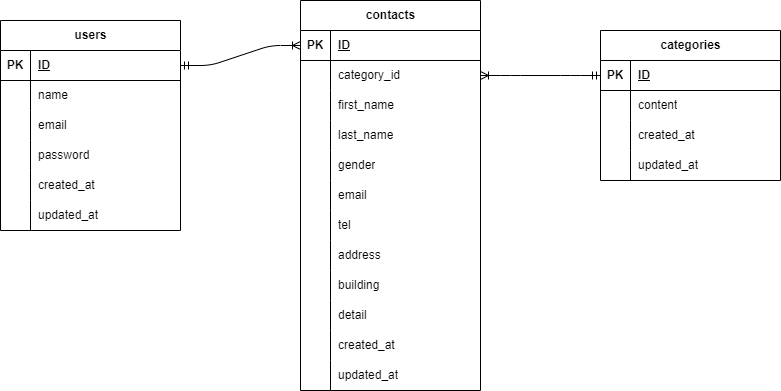

The diagram above was exported from draw.io. Its source (the exported page's mxGraphModel, read from the mxfile embedded in the PNG):
<mxGraphModel dx="794" dy="499" grid="1" gridSize="10" guides="1" tooltips="1" connect="1" arrows="1" fold="1" page="1" pageScale="1" pageWidth="827" pageHeight="1169" math="0" shadow="0">
  <root>
    <mxCell id="0" />
    <mxCell id="1" parent="0" />
    <mxCell id="2" value="contacts" style="shape=table;startSize=30;container=1;collapsible=1;childLayout=tableLayout;fixedRows=1;rowLines=0;fontStyle=1;align=center;resizeLast=1;html=1;" vertex="1" parent="1">
      <mxGeometry x="310" y="180" width="180" height="390" as="geometry" />
    </mxCell>
    <mxCell id="29" value="" style="shape=tableRow;horizontal=0;startSize=0;swimlaneHead=0;swimlaneBody=0;fillColor=none;collapsible=0;dropTarget=0;points=[[0,0.5],[1,0.5]];portConstraint=eastwest;top=0;left=0;right=0;bottom=1;" vertex="1" parent="2">
      <mxGeometry y="30" width="180" height="30" as="geometry" />
    </mxCell>
    <mxCell id="30" value="PK" style="shape=partialRectangle;connectable=0;fillColor=none;top=0;left=0;bottom=0;right=0;fontStyle=1;overflow=hidden;whiteSpace=wrap;html=1;" vertex="1" parent="29">
      <mxGeometry width="30" height="30" as="geometry">
        <mxRectangle width="30" height="30" as="alternateBounds" />
      </mxGeometry>
    </mxCell>
    <mxCell id="31" value="ID" style="shape=partialRectangle;connectable=0;fillColor=none;top=0;left=0;bottom=0;right=0;align=left;spacingLeft=6;fontStyle=5;overflow=hidden;whiteSpace=wrap;html=1;" vertex="1" parent="29">
      <mxGeometry x="30" width="150" height="30" as="geometry">
        <mxRectangle width="150" height="30" as="alternateBounds" />
      </mxGeometry>
    </mxCell>
    <mxCell id="32" value="" style="shape=tableRow;horizontal=0;startSize=0;swimlaneHead=0;swimlaneBody=0;fillColor=none;collapsible=0;dropTarget=0;points=[[0,0.5],[1,0.5]];portConstraint=eastwest;top=0;left=0;right=0;bottom=0;" vertex="1" parent="2">
      <mxGeometry y="60" width="180" height="30" as="geometry" />
    </mxCell>
    <mxCell id="33" value="" style="shape=partialRectangle;connectable=0;fillColor=none;top=0;left=0;bottom=0;right=0;editable=1;overflow=hidden;whiteSpace=wrap;html=1;" vertex="1" parent="32">
      <mxGeometry width="30" height="30" as="geometry">
        <mxRectangle width="30" height="30" as="alternateBounds" />
      </mxGeometry>
    </mxCell>
    <mxCell id="34" value="category_id" style="shape=partialRectangle;connectable=0;fillColor=none;top=0;left=0;bottom=0;right=0;align=left;spacingLeft=6;overflow=hidden;whiteSpace=wrap;html=1;" vertex="1" parent="32">
      <mxGeometry x="30" width="150" height="30" as="geometry">
        <mxRectangle width="150" height="30" as="alternateBounds" />
      </mxGeometry>
    </mxCell>
    <mxCell id="35" value="" style="shape=tableRow;horizontal=0;startSize=0;swimlaneHead=0;swimlaneBody=0;fillColor=none;collapsible=0;dropTarget=0;points=[[0,0.5],[1,0.5]];portConstraint=eastwest;top=0;left=0;right=0;bottom=0;" vertex="1" parent="2">
      <mxGeometry y="90" width="180" height="30" as="geometry" />
    </mxCell>
    <mxCell id="36" value="" style="shape=partialRectangle;connectable=0;fillColor=none;top=0;left=0;bottom=0;right=0;editable=1;overflow=hidden;whiteSpace=wrap;html=1;" vertex="1" parent="35">
      <mxGeometry width="30" height="30" as="geometry">
        <mxRectangle width="30" height="30" as="alternateBounds" />
      </mxGeometry>
    </mxCell>
    <mxCell id="37" value="first_name" style="shape=partialRectangle;connectable=0;fillColor=none;top=0;left=0;bottom=0;right=0;align=left;spacingLeft=6;overflow=hidden;whiteSpace=wrap;html=1;" vertex="1" parent="35">
      <mxGeometry x="30" width="150" height="30" as="geometry">
        <mxRectangle width="150" height="30" as="alternateBounds" />
      </mxGeometry>
    </mxCell>
    <mxCell id="38" value="" style="shape=tableRow;horizontal=0;startSize=0;swimlaneHead=0;swimlaneBody=0;fillColor=none;collapsible=0;dropTarget=0;points=[[0,0.5],[1,0.5]];portConstraint=eastwest;top=0;left=0;right=0;bottom=0;" vertex="1" parent="2">
      <mxGeometry y="120" width="180" height="30" as="geometry" />
    </mxCell>
    <mxCell id="39" value="" style="shape=partialRectangle;connectable=0;fillColor=none;top=0;left=0;bottom=0;right=0;editable=1;overflow=hidden;whiteSpace=wrap;html=1;" vertex="1" parent="38">
      <mxGeometry width="30" height="30" as="geometry">
        <mxRectangle width="30" height="30" as="alternateBounds" />
      </mxGeometry>
    </mxCell>
    <mxCell id="40" value="last_name" style="shape=partialRectangle;connectable=0;fillColor=none;top=0;left=0;bottom=0;right=0;align=left;spacingLeft=6;overflow=hidden;whiteSpace=wrap;html=1;" vertex="1" parent="38">
      <mxGeometry x="30" width="150" height="30" as="geometry">
        <mxRectangle width="150" height="30" as="alternateBounds" />
      </mxGeometry>
    </mxCell>
    <mxCell id="19" value="" style="shape=tableRow;horizontal=0;startSize=0;swimlaneHead=0;swimlaneBody=0;fillColor=none;collapsible=0;dropTarget=0;points=[[0,0.5],[1,0.5]];portConstraint=eastwest;top=0;left=0;right=0;bottom=0;" vertex="1" parent="2">
      <mxGeometry y="150" width="180" height="30" as="geometry" />
    </mxCell>
    <mxCell id="20" value="" style="shape=partialRectangle;connectable=0;fillColor=none;top=0;left=0;bottom=0;right=0;editable=1;overflow=hidden;whiteSpace=wrap;html=1;" vertex="1" parent="19">
      <mxGeometry width="30" height="30" as="geometry">
        <mxRectangle width="30" height="30" as="alternateBounds" />
      </mxGeometry>
    </mxCell>
    <mxCell id="21" value="gender" style="shape=partialRectangle;connectable=0;fillColor=none;top=0;left=0;bottom=0;right=0;align=left;spacingLeft=6;overflow=hidden;whiteSpace=wrap;html=1;" vertex="1" parent="19">
      <mxGeometry x="30" width="150" height="30" as="geometry">
        <mxRectangle width="150" height="30" as="alternateBounds" />
      </mxGeometry>
    </mxCell>
    <mxCell id="22" value="" style="shape=tableRow;horizontal=0;startSize=0;swimlaneHead=0;swimlaneBody=0;fillColor=none;collapsible=0;dropTarget=0;points=[[0,0.5],[1,0.5]];portConstraint=eastwest;top=0;left=0;right=0;bottom=0;" vertex="1" parent="2">
      <mxGeometry y="180" width="180" height="30" as="geometry" />
    </mxCell>
    <mxCell id="23" value="" style="shape=partialRectangle;connectable=0;fillColor=none;top=0;left=0;bottom=0;right=0;editable=1;overflow=hidden;whiteSpace=wrap;html=1;" vertex="1" parent="22">
      <mxGeometry width="30" height="30" as="geometry">
        <mxRectangle width="30" height="30" as="alternateBounds" />
      </mxGeometry>
    </mxCell>
    <mxCell id="24" value="email" style="shape=partialRectangle;connectable=0;fillColor=none;top=0;left=0;bottom=0;right=0;align=left;spacingLeft=6;overflow=hidden;whiteSpace=wrap;html=1;" vertex="1" parent="22">
      <mxGeometry x="30" width="150" height="30" as="geometry">
        <mxRectangle width="150" height="30" as="alternateBounds" />
      </mxGeometry>
    </mxCell>
    <mxCell id="25" value="" style="shape=tableRow;horizontal=0;startSize=0;swimlaneHead=0;swimlaneBody=0;fillColor=none;collapsible=0;dropTarget=0;points=[[0,0.5],[1,0.5]];portConstraint=eastwest;top=0;left=0;right=0;bottom=0;" vertex="1" parent="2">
      <mxGeometry y="210" width="180" height="30" as="geometry" />
    </mxCell>
    <mxCell id="26" value="" style="shape=partialRectangle;connectable=0;fillColor=none;top=0;left=0;bottom=0;right=0;editable=1;overflow=hidden;whiteSpace=wrap;html=1;" vertex="1" parent="25">
      <mxGeometry width="30" height="30" as="geometry">
        <mxRectangle width="30" height="30" as="alternateBounds" />
      </mxGeometry>
    </mxCell>
    <mxCell id="27" value="tel" style="shape=partialRectangle;connectable=0;fillColor=none;top=0;left=0;bottom=0;right=0;align=left;spacingLeft=6;overflow=hidden;whiteSpace=wrap;html=1;" vertex="1" parent="25">
      <mxGeometry x="30" width="150" height="30" as="geometry">
        <mxRectangle width="150" height="30" as="alternateBounds" />
      </mxGeometry>
    </mxCell>
    <mxCell id="45" value="" style="shape=tableRow;horizontal=0;startSize=0;swimlaneHead=0;swimlaneBody=0;fillColor=none;collapsible=0;dropTarget=0;points=[[0,0.5],[1,0.5]];portConstraint=eastwest;top=0;left=0;right=0;bottom=0;" vertex="1" parent="2">
      <mxGeometry y="240" width="180" height="30" as="geometry" />
    </mxCell>
    <mxCell id="46" value="" style="shape=partialRectangle;connectable=0;fillColor=none;top=0;left=0;bottom=0;right=0;editable=1;overflow=hidden;whiteSpace=wrap;html=1;" vertex="1" parent="45">
      <mxGeometry width="30" height="30" as="geometry">
        <mxRectangle width="30" height="30" as="alternateBounds" />
      </mxGeometry>
    </mxCell>
    <mxCell id="47" value="address" style="shape=partialRectangle;connectable=0;fillColor=none;top=0;left=0;bottom=0;right=0;align=left;spacingLeft=6;overflow=hidden;whiteSpace=wrap;html=1;" vertex="1" parent="45">
      <mxGeometry x="30" width="150" height="30" as="geometry">
        <mxRectangle width="150" height="30" as="alternateBounds" />
      </mxGeometry>
    </mxCell>
    <mxCell id="48" value="" style="shape=tableRow;horizontal=0;startSize=0;swimlaneHead=0;swimlaneBody=0;fillColor=none;collapsible=0;dropTarget=0;points=[[0,0.5],[1,0.5]];portConstraint=eastwest;top=0;left=0;right=0;bottom=0;" vertex="1" parent="2">
      <mxGeometry y="270" width="180" height="30" as="geometry" />
    </mxCell>
    <mxCell id="49" value="" style="shape=partialRectangle;connectable=0;fillColor=none;top=0;left=0;bottom=0;right=0;editable=1;overflow=hidden;whiteSpace=wrap;html=1;" vertex="1" parent="48">
      <mxGeometry width="30" height="30" as="geometry">
        <mxRectangle width="30" height="30" as="alternateBounds" />
      </mxGeometry>
    </mxCell>
    <mxCell id="50" value="building" style="shape=partialRectangle;connectable=0;fillColor=none;top=0;left=0;bottom=0;right=0;align=left;spacingLeft=6;overflow=hidden;whiteSpace=wrap;html=1;" vertex="1" parent="48">
      <mxGeometry x="30" width="150" height="30" as="geometry">
        <mxRectangle width="150" height="30" as="alternateBounds" />
      </mxGeometry>
    </mxCell>
    <mxCell id="51" value="" style="shape=tableRow;horizontal=0;startSize=0;swimlaneHead=0;swimlaneBody=0;fillColor=none;collapsible=0;dropTarget=0;points=[[0,0.5],[1,0.5]];portConstraint=eastwest;top=0;left=0;right=0;bottom=0;" vertex="1" parent="2">
      <mxGeometry y="300" width="180" height="30" as="geometry" />
    </mxCell>
    <mxCell id="52" value="" style="shape=partialRectangle;connectable=0;fillColor=none;top=0;left=0;bottom=0;right=0;editable=1;overflow=hidden;whiteSpace=wrap;html=1;" vertex="1" parent="51">
      <mxGeometry width="30" height="30" as="geometry">
        <mxRectangle width="30" height="30" as="alternateBounds" />
      </mxGeometry>
    </mxCell>
    <mxCell id="53" value="detail" style="shape=partialRectangle;connectable=0;fillColor=none;top=0;left=0;bottom=0;right=0;align=left;spacingLeft=6;overflow=hidden;whiteSpace=wrap;html=1;" vertex="1" parent="51">
      <mxGeometry x="30" width="150" height="30" as="geometry">
        <mxRectangle width="150" height="30" as="alternateBounds" />
      </mxGeometry>
    </mxCell>
    <mxCell id="6" value="" style="shape=tableRow;horizontal=0;startSize=0;swimlaneHead=0;swimlaneBody=0;fillColor=none;collapsible=0;dropTarget=0;points=[[0,0.5],[1,0.5]];portConstraint=eastwest;top=0;left=0;right=0;bottom=0;" vertex="1" parent="2">
      <mxGeometry y="330" width="180" height="30" as="geometry" />
    </mxCell>
    <mxCell id="7" value="" style="shape=partialRectangle;connectable=0;fillColor=none;top=0;left=0;bottom=0;right=0;editable=1;overflow=hidden;whiteSpace=wrap;html=1;" vertex="1" parent="6">
      <mxGeometry width="30" height="30" as="geometry">
        <mxRectangle width="30" height="30" as="alternateBounds" />
      </mxGeometry>
    </mxCell>
    <mxCell id="8" value="created_at" style="shape=partialRectangle;connectable=0;fillColor=none;top=0;left=0;bottom=0;right=0;align=left;spacingLeft=6;overflow=hidden;whiteSpace=wrap;html=1;" vertex="1" parent="6">
      <mxGeometry x="30" width="150" height="30" as="geometry">
        <mxRectangle width="150" height="30" as="alternateBounds" />
      </mxGeometry>
    </mxCell>
    <mxCell id="9" value="" style="shape=tableRow;horizontal=0;startSize=0;swimlaneHead=0;swimlaneBody=0;fillColor=none;collapsible=0;dropTarget=0;points=[[0,0.5],[1,0.5]];portConstraint=eastwest;top=0;left=0;right=0;bottom=0;" vertex="1" parent="2">
      <mxGeometry y="360" width="180" height="30" as="geometry" />
    </mxCell>
    <mxCell id="10" value="" style="shape=partialRectangle;connectable=0;fillColor=none;top=0;left=0;bottom=0;right=0;editable=1;overflow=hidden;whiteSpace=wrap;html=1;" vertex="1" parent="9">
      <mxGeometry width="30" height="30" as="geometry">
        <mxRectangle width="30" height="30" as="alternateBounds" />
      </mxGeometry>
    </mxCell>
    <mxCell id="11" value="updated_at" style="shape=partialRectangle;connectable=0;fillColor=none;top=0;left=0;bottom=0;right=0;align=left;spacingLeft=6;overflow=hidden;whiteSpace=wrap;html=1;" vertex="1" parent="9">
      <mxGeometry x="30" width="150" height="30" as="geometry">
        <mxRectangle width="150" height="30" as="alternateBounds" />
      </mxGeometry>
    </mxCell>
    <mxCell id="54" value="categories" style="shape=table;startSize=30;container=1;collapsible=1;childLayout=tableLayout;fixedRows=1;rowLines=0;fontStyle=1;align=center;resizeLast=1;html=1;" vertex="1" parent="1">
      <mxGeometry x="610" y="210" width="180" height="150" as="geometry" />
    </mxCell>
    <mxCell id="68" value="" style="shape=tableRow;horizontal=0;startSize=0;swimlaneHead=0;swimlaneBody=0;fillColor=none;collapsible=0;dropTarget=0;points=[[0,0.5],[1,0.5]];portConstraint=eastwest;top=0;left=0;right=0;bottom=1;" vertex="1" parent="54">
      <mxGeometry y="30" width="180" height="30" as="geometry" />
    </mxCell>
    <mxCell id="69" value="PK" style="shape=partialRectangle;connectable=0;fillColor=none;top=0;left=0;bottom=0;right=0;fontStyle=1;overflow=hidden;whiteSpace=wrap;html=1;" vertex="1" parent="68">
      <mxGeometry width="30" height="30" as="geometry">
        <mxRectangle width="30" height="30" as="alternateBounds" />
      </mxGeometry>
    </mxCell>
    <mxCell id="70" value="ID" style="shape=partialRectangle;connectable=0;fillColor=none;top=0;left=0;bottom=0;right=0;align=left;spacingLeft=6;fontStyle=5;overflow=hidden;whiteSpace=wrap;html=1;" vertex="1" parent="68">
      <mxGeometry x="30" width="150" height="30" as="geometry">
        <mxRectangle width="150" height="30" as="alternateBounds" />
      </mxGeometry>
    </mxCell>
    <mxCell id="71" value="" style="shape=tableRow;horizontal=0;startSize=0;swimlaneHead=0;swimlaneBody=0;fillColor=none;collapsible=0;dropTarget=0;points=[[0,0.5],[1,0.5]];portConstraint=eastwest;top=0;left=0;right=0;bottom=0;" vertex="1" parent="54">
      <mxGeometry y="60" width="180" height="30" as="geometry" />
    </mxCell>
    <mxCell id="72" value="" style="shape=partialRectangle;connectable=0;fillColor=none;top=0;left=0;bottom=0;right=0;editable=1;overflow=hidden;whiteSpace=wrap;html=1;" vertex="1" parent="71">
      <mxGeometry width="30" height="30" as="geometry">
        <mxRectangle width="30" height="30" as="alternateBounds" />
      </mxGeometry>
    </mxCell>
    <mxCell id="73" value="content" style="shape=partialRectangle;connectable=0;fillColor=none;top=0;left=0;bottom=0;right=0;align=left;spacingLeft=6;overflow=hidden;whiteSpace=wrap;html=1;" vertex="1" parent="71">
      <mxGeometry x="30" width="150" height="30" as="geometry">
        <mxRectangle width="150" height="30" as="alternateBounds" />
      </mxGeometry>
    </mxCell>
    <mxCell id="74" value="" style="shape=tableRow;horizontal=0;startSize=0;swimlaneHead=0;swimlaneBody=0;fillColor=none;collapsible=0;dropTarget=0;points=[[0,0.5],[1,0.5]];portConstraint=eastwest;top=0;left=0;right=0;bottom=0;" vertex="1" parent="54">
      <mxGeometry y="90" width="180" height="30" as="geometry" />
    </mxCell>
    <mxCell id="75" value="" style="shape=partialRectangle;connectable=0;fillColor=none;top=0;left=0;bottom=0;right=0;editable=1;overflow=hidden;whiteSpace=wrap;html=1;" vertex="1" parent="74">
      <mxGeometry width="30" height="30" as="geometry">
        <mxRectangle width="30" height="30" as="alternateBounds" />
      </mxGeometry>
    </mxCell>
    <mxCell id="76" value="created_at" style="shape=partialRectangle;connectable=0;fillColor=none;top=0;left=0;bottom=0;right=0;align=left;spacingLeft=6;overflow=hidden;whiteSpace=wrap;html=1;" vertex="1" parent="74">
      <mxGeometry x="30" width="150" height="30" as="geometry">
        <mxRectangle width="150" height="30" as="alternateBounds" />
      </mxGeometry>
    </mxCell>
    <mxCell id="77" value="" style="shape=tableRow;horizontal=0;startSize=0;swimlaneHead=0;swimlaneBody=0;fillColor=none;collapsible=0;dropTarget=0;points=[[0,0.5],[1,0.5]];portConstraint=eastwest;top=0;left=0;right=0;bottom=0;" vertex="1" parent="54">
      <mxGeometry y="120" width="180" height="30" as="geometry" />
    </mxCell>
    <mxCell id="78" value="" style="shape=partialRectangle;connectable=0;fillColor=none;top=0;left=0;bottom=0;right=0;editable=1;overflow=hidden;whiteSpace=wrap;html=1;" vertex="1" parent="77">
      <mxGeometry width="30" height="30" as="geometry">
        <mxRectangle width="30" height="30" as="alternateBounds" />
      </mxGeometry>
    </mxCell>
    <mxCell id="79" value="updated_at" style="shape=partialRectangle;connectable=0;fillColor=none;top=0;left=0;bottom=0;right=0;align=left;spacingLeft=6;overflow=hidden;whiteSpace=wrap;html=1;" vertex="1" parent="77">
      <mxGeometry x="30" width="150" height="30" as="geometry">
        <mxRectangle width="150" height="30" as="alternateBounds" />
      </mxGeometry>
    </mxCell>
    <mxCell id="93" value="users" style="shape=table;startSize=30;container=1;collapsible=1;childLayout=tableLayout;fixedRows=1;rowLines=0;fontStyle=1;align=center;resizeLast=1;html=1;" vertex="1" parent="1">
      <mxGeometry x="10" y="200" width="180" height="210" as="geometry" />
    </mxCell>
    <mxCell id="94" value="" style="shape=tableRow;horizontal=0;startSize=0;swimlaneHead=0;swimlaneBody=0;fillColor=none;collapsible=0;dropTarget=0;points=[[0,0.5],[1,0.5]];portConstraint=eastwest;top=0;left=0;right=0;bottom=1;" vertex="1" parent="93">
      <mxGeometry y="30" width="180" height="30" as="geometry" />
    </mxCell>
    <mxCell id="95" value="PK" style="shape=partialRectangle;connectable=0;fillColor=none;top=0;left=0;bottom=0;right=0;fontStyle=1;overflow=hidden;whiteSpace=wrap;html=1;" vertex="1" parent="94">
      <mxGeometry width="30" height="30" as="geometry">
        <mxRectangle width="30" height="30" as="alternateBounds" />
      </mxGeometry>
    </mxCell>
    <mxCell id="96" value="ID" style="shape=partialRectangle;connectable=0;fillColor=none;top=0;left=0;bottom=0;right=0;align=left;spacingLeft=6;fontStyle=5;overflow=hidden;whiteSpace=wrap;html=1;" vertex="1" parent="94">
      <mxGeometry x="30" width="150" height="30" as="geometry">
        <mxRectangle width="150" height="30" as="alternateBounds" />
      </mxGeometry>
    </mxCell>
    <mxCell id="97" value="" style="shape=tableRow;horizontal=0;startSize=0;swimlaneHead=0;swimlaneBody=0;fillColor=none;collapsible=0;dropTarget=0;points=[[0,0.5],[1,0.5]];portConstraint=eastwest;top=0;left=0;right=0;bottom=0;" vertex="1" parent="93">
      <mxGeometry y="60" width="180" height="30" as="geometry" />
    </mxCell>
    <mxCell id="98" value="" style="shape=partialRectangle;connectable=0;fillColor=none;top=0;left=0;bottom=0;right=0;editable=1;overflow=hidden;whiteSpace=wrap;html=1;" vertex="1" parent="97">
      <mxGeometry width="30" height="30" as="geometry">
        <mxRectangle width="30" height="30" as="alternateBounds" />
      </mxGeometry>
    </mxCell>
    <mxCell id="99" value="name" style="shape=partialRectangle;connectable=0;fillColor=none;top=0;left=0;bottom=0;right=0;align=left;spacingLeft=6;overflow=hidden;whiteSpace=wrap;html=1;" vertex="1" parent="97">
      <mxGeometry x="30" width="150" height="30" as="geometry">
        <mxRectangle width="150" height="30" as="alternateBounds" />
      </mxGeometry>
    </mxCell>
    <mxCell id="84" value="" style="shape=tableRow;horizontal=0;startSize=0;swimlaneHead=0;swimlaneBody=0;fillColor=none;collapsible=0;dropTarget=0;points=[[0,0.5],[1,0.5]];portConstraint=eastwest;top=0;left=0;right=0;bottom=0;" vertex="1" parent="93">
      <mxGeometry y="90" width="180" height="30" as="geometry" />
    </mxCell>
    <mxCell id="85" value="" style="shape=partialRectangle;connectable=0;fillColor=none;top=0;left=0;bottom=0;right=0;editable=1;overflow=hidden;whiteSpace=wrap;html=1;" vertex="1" parent="84">
      <mxGeometry width="30" height="30" as="geometry">
        <mxRectangle width="30" height="30" as="alternateBounds" />
      </mxGeometry>
    </mxCell>
    <mxCell id="86" value="email" style="shape=partialRectangle;connectable=0;fillColor=none;top=0;left=0;bottom=0;right=0;align=left;spacingLeft=6;overflow=hidden;whiteSpace=wrap;html=1;" vertex="1" parent="84">
      <mxGeometry x="30" width="150" height="30" as="geometry">
        <mxRectangle width="150" height="30" as="alternateBounds" />
      </mxGeometry>
    </mxCell>
    <mxCell id="87" value="" style="shape=tableRow;horizontal=0;startSize=0;swimlaneHead=0;swimlaneBody=0;fillColor=none;collapsible=0;dropTarget=0;points=[[0,0.5],[1,0.5]];portConstraint=eastwest;top=0;left=0;right=0;bottom=0;" vertex="1" parent="93">
      <mxGeometry y="120" width="180" height="30" as="geometry" />
    </mxCell>
    <mxCell id="88" value="" style="shape=partialRectangle;connectable=0;fillColor=none;top=0;left=0;bottom=0;right=0;editable=1;overflow=hidden;whiteSpace=wrap;html=1;" vertex="1" parent="87">
      <mxGeometry width="30" height="30" as="geometry">
        <mxRectangle width="30" height="30" as="alternateBounds" />
      </mxGeometry>
    </mxCell>
    <mxCell id="89" value="password" style="shape=partialRectangle;connectable=0;fillColor=none;top=0;left=0;bottom=0;right=0;align=left;spacingLeft=6;overflow=hidden;whiteSpace=wrap;html=1;" vertex="1" parent="87">
      <mxGeometry x="30" width="150" height="30" as="geometry">
        <mxRectangle width="150" height="30" as="alternateBounds" />
      </mxGeometry>
    </mxCell>
    <mxCell id="90" value="" style="shape=tableRow;horizontal=0;startSize=0;swimlaneHead=0;swimlaneBody=0;fillColor=none;collapsible=0;dropTarget=0;points=[[0,0.5],[1,0.5]];portConstraint=eastwest;top=0;left=0;right=0;bottom=0;" vertex="1" parent="93">
      <mxGeometry y="150" width="180" height="30" as="geometry" />
    </mxCell>
    <mxCell id="91" value="" style="shape=partialRectangle;connectable=0;fillColor=none;top=0;left=0;bottom=0;right=0;editable=1;overflow=hidden;whiteSpace=wrap;html=1;" vertex="1" parent="90">
      <mxGeometry width="30" height="30" as="geometry">
        <mxRectangle width="30" height="30" as="alternateBounds" />
      </mxGeometry>
    </mxCell>
    <mxCell id="92" value="created_at" style="shape=partialRectangle;connectable=0;fillColor=none;top=0;left=0;bottom=0;right=0;align=left;spacingLeft=6;overflow=hidden;whiteSpace=wrap;html=1;" vertex="1" parent="90">
      <mxGeometry x="30" width="150" height="30" as="geometry">
        <mxRectangle width="150" height="30" as="alternateBounds" />
      </mxGeometry>
    </mxCell>
    <mxCell id="100" value="" style="shape=tableRow;horizontal=0;startSize=0;swimlaneHead=0;swimlaneBody=0;fillColor=none;collapsible=0;dropTarget=0;points=[[0,0.5],[1,0.5]];portConstraint=eastwest;top=0;left=0;right=0;bottom=0;" vertex="1" parent="93">
      <mxGeometry y="180" width="180" height="30" as="geometry" />
    </mxCell>
    <mxCell id="101" value="" style="shape=partialRectangle;connectable=0;fillColor=none;top=0;left=0;bottom=0;right=0;editable=1;overflow=hidden;whiteSpace=wrap;html=1;" vertex="1" parent="100">
      <mxGeometry width="30" height="30" as="geometry">
        <mxRectangle width="30" height="30" as="alternateBounds" />
      </mxGeometry>
    </mxCell>
    <mxCell id="102" value="updated_at" style="shape=partialRectangle;connectable=0;fillColor=none;top=0;left=0;bottom=0;right=0;align=left;spacingLeft=6;overflow=hidden;whiteSpace=wrap;html=1;" vertex="1" parent="100">
      <mxGeometry x="30" width="150" height="30" as="geometry">
        <mxRectangle width="150" height="30" as="alternateBounds" />
      </mxGeometry>
    </mxCell>
    <mxCell id="106" value="" style="edgeStyle=entityRelationEdgeStyle;fontSize=12;html=1;endArrow=ERoneToMany;startArrow=ERmandOne;exitX=1;exitY=0.5;exitDx=0;exitDy=0;entryX=0;entryY=0.5;entryDx=0;entryDy=0;" edge="1" parent="1" source="94" target="29">
      <mxGeometry width="100" height="100" relative="1" as="geometry">
        <mxPoint x="320" y="400" as="sourcePoint" />
        <mxPoint x="420" y="300" as="targetPoint" />
      </mxGeometry>
    </mxCell>
    <mxCell id="107" value="" style="edgeStyle=entityRelationEdgeStyle;fontSize=12;html=1;endArrow=ERoneToMany;startArrow=ERmandOne;exitX=0;exitY=0.5;exitDx=0;exitDy=0;entryX=1;entryY=0.5;entryDx=0;entryDy=0;" edge="1" parent="1" source="68" target="32">
      <mxGeometry width="100" height="100" relative="1" as="geometry">
        <mxPoint x="320" y="400" as="sourcePoint" />
        <mxPoint x="420" y="300" as="targetPoint" />
      </mxGeometry>
    </mxCell>
  </root>
</mxGraphModel>